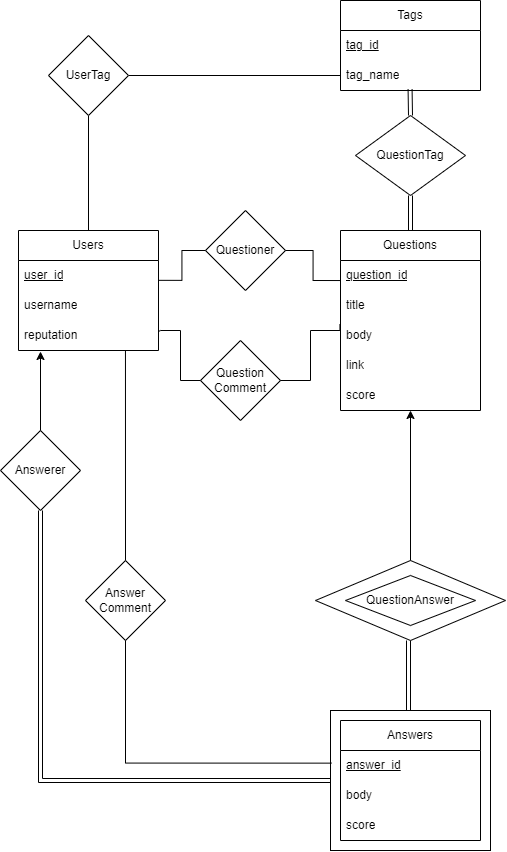

The diagram above was exported from draw.io. Its source (the exported page's mxGraphModel, read from the mxfile embedded in the PNG):
<mxGraphModel dx="1843" dy="796" grid="1" gridSize="10" guides="1" tooltips="1" connect="1" arrows="1" fold="1" page="1" pageScale="1" pageWidth="850" pageHeight="1100" math="0" shadow="0" extFonts="Permanent Marker^https://fonts.googleapis.com/css?family=Permanent+Marker">
  <root>
    <mxCell id="0" />
    <mxCell id="1" parent="0" />
    <mxCell id="tti9afsV_uy9tUJXq-76-34" style="edgeStyle=orthogonalEdgeStyle;rounded=0;orthogonalLoop=1;jettySize=auto;html=1;exitX=0.5;exitY=1;exitDx=0;exitDy=0;entryX=0.5;entryY=0;entryDx=0;entryDy=0;endArrow=none;endFill=0;" edge="1" parent="1" source="tti9afsV_uy9tUJXq-76-22" target="tti9afsV_uy9tUJXq-76-5">
      <mxGeometry relative="1" as="geometry" />
    </mxCell>
    <mxCell id="tti9afsV_uy9tUJXq-76-5" value="Users" style="swimlane;fontStyle=0;childLayout=stackLayout;horizontal=1;startSize=30;horizontalStack=0;resizeParent=1;resizeParentMax=0;resizeLast=0;collapsible=1;marginBottom=0;whiteSpace=wrap;html=1;" vertex="1" parent="1">
      <mxGeometry x="158" y="250" width="140" height="120" as="geometry" />
    </mxCell>
    <mxCell id="tti9afsV_uy9tUJXq-76-6" value="&lt;u&gt;user_id&lt;/u&gt;" style="text;strokeColor=none;fillColor=none;align=left;verticalAlign=middle;spacingLeft=4;spacingRight=4;overflow=hidden;points=[[0,0.5],[1,0.5]];portConstraint=eastwest;rotatable=0;whiteSpace=wrap;html=1;" vertex="1" parent="tti9afsV_uy9tUJXq-76-5">
      <mxGeometry y="30" width="140" height="30" as="geometry" />
    </mxCell>
    <mxCell id="tti9afsV_uy9tUJXq-76-56" value="username" style="text;strokeColor=none;fillColor=none;align=left;verticalAlign=middle;spacingLeft=4;spacingRight=4;overflow=hidden;points=[[0,0.5],[1,0.5]];portConstraint=eastwest;rotatable=0;whiteSpace=wrap;html=1;" vertex="1" parent="tti9afsV_uy9tUJXq-76-5">
      <mxGeometry y="60" width="140" height="30" as="geometry" />
    </mxCell>
    <mxCell id="tti9afsV_uy9tUJXq-76-7" value="reputation" style="text;strokeColor=none;fillColor=none;align=left;verticalAlign=middle;spacingLeft=4;spacingRight=4;overflow=hidden;points=[[0,0.5],[1,0.5]];portConstraint=eastwest;rotatable=0;whiteSpace=wrap;html=1;" vertex="1" parent="tti9afsV_uy9tUJXq-76-5">
      <mxGeometry y="90" width="140" height="30" as="geometry" />
    </mxCell>
    <mxCell id="tti9afsV_uy9tUJXq-76-9" value="Questions" style="swimlane;fontStyle=0;childLayout=stackLayout;horizontal=1;startSize=30;horizontalStack=0;resizeParent=1;resizeParentMax=0;resizeLast=0;collapsible=1;marginBottom=0;whiteSpace=wrap;html=1;" vertex="1" parent="1">
      <mxGeometry x="480" y="250" width="140" height="180" as="geometry" />
    </mxCell>
    <mxCell id="tti9afsV_uy9tUJXq-76-10" value="&lt;u&gt;question_id&lt;/u&gt;" style="text;strokeColor=none;fillColor=none;align=left;verticalAlign=middle;spacingLeft=4;spacingRight=4;overflow=hidden;points=[[0,0.5],[1,0.5]];portConstraint=eastwest;rotatable=0;whiteSpace=wrap;html=1;" vertex="1" parent="tti9afsV_uy9tUJXq-76-9">
      <mxGeometry y="30" width="140" height="30" as="geometry" />
    </mxCell>
    <mxCell id="tti9afsV_uy9tUJXq-76-54" value="title" style="text;strokeColor=none;fillColor=none;align=left;verticalAlign=middle;spacingLeft=4;spacingRight=4;overflow=hidden;points=[[0,0.5],[1,0.5]];portConstraint=eastwest;rotatable=0;whiteSpace=wrap;html=1;" vertex="1" parent="tti9afsV_uy9tUJXq-76-9">
      <mxGeometry y="60" width="140" height="30" as="geometry" />
    </mxCell>
    <mxCell id="tti9afsV_uy9tUJXq-76-53" value="body" style="text;strokeColor=none;fillColor=none;align=left;verticalAlign=middle;spacingLeft=4;spacingRight=4;overflow=hidden;points=[[0,0.5],[1,0.5]];portConstraint=eastwest;rotatable=0;whiteSpace=wrap;html=1;" vertex="1" parent="tti9afsV_uy9tUJXq-76-9">
      <mxGeometry y="90" width="140" height="30" as="geometry" />
    </mxCell>
    <mxCell id="tti9afsV_uy9tUJXq-76-55" value="link" style="text;strokeColor=none;fillColor=none;align=left;verticalAlign=middle;spacingLeft=4;spacingRight=4;overflow=hidden;points=[[0,0.5],[1,0.5]];portConstraint=eastwest;rotatable=0;whiteSpace=wrap;html=1;" vertex="1" parent="tti9afsV_uy9tUJXq-76-9">
      <mxGeometry y="120" width="140" height="30" as="geometry" />
    </mxCell>
    <mxCell id="tti9afsV_uy9tUJXq-76-11" value="score" style="text;strokeColor=none;fillColor=none;align=left;verticalAlign=middle;spacingLeft=4;spacingRight=4;overflow=hidden;points=[[0,0.5],[1,0.5]];portConstraint=eastwest;rotatable=0;whiteSpace=wrap;html=1;" vertex="1" parent="tti9afsV_uy9tUJXq-76-9">
      <mxGeometry y="150" width="140" height="30" as="geometry" />
    </mxCell>
    <mxCell id="tti9afsV_uy9tUJXq-76-15" value="Questioner" style="rhombus;whiteSpace=wrap;html=1;" vertex="1" parent="1">
      <mxGeometry x="345" y="230" width="80" height="80" as="geometry" />
    </mxCell>
    <mxCell id="tti9afsV_uy9tUJXq-76-25" style="edgeStyle=orthogonalEdgeStyle;rounded=0;orthogonalLoop=1;jettySize=auto;html=1;exitX=0.5;exitY=1;exitDx=0;exitDy=0;entryX=0.5;entryY=0;entryDx=0;entryDy=0;shape=link;" edge="1" parent="1">
      <mxGeometry relative="1" as="geometry">
        <mxPoint x="548" y="660" as="sourcePoint" />
        <mxPoint x="548" y="730" as="targetPoint" />
      </mxGeometry>
    </mxCell>
    <mxCell id="tti9afsV_uy9tUJXq-76-17" value="" style="rhombus;whiteSpace=wrap;html=1;" vertex="1" parent="1">
      <mxGeometry x="455" y="580" width="190" height="80" as="geometry" />
    </mxCell>
    <mxCell id="tti9afsV_uy9tUJXq-76-18" value="Tags" style="swimlane;fontStyle=0;childLayout=stackLayout;horizontal=1;startSize=30;horizontalStack=0;resizeParent=1;resizeParentMax=0;resizeLast=0;collapsible=1;marginBottom=0;whiteSpace=wrap;html=1;" vertex="1" parent="1">
      <mxGeometry x="480" y="20" width="140" height="90" as="geometry" />
    </mxCell>
    <mxCell id="tti9afsV_uy9tUJXq-76-19" value="&lt;u&gt;tag_id&lt;/u&gt;" style="text;strokeColor=none;fillColor=none;align=left;verticalAlign=middle;spacingLeft=4;spacingRight=4;overflow=hidden;points=[[0,0.5],[1,0.5]];portConstraint=eastwest;rotatable=0;whiteSpace=wrap;html=1;" vertex="1" parent="tti9afsV_uy9tUJXq-76-18">
      <mxGeometry y="30" width="140" height="30" as="geometry" />
    </mxCell>
    <mxCell id="tti9afsV_uy9tUJXq-76-20" value="tag_name" style="text;strokeColor=none;fillColor=none;align=left;verticalAlign=middle;spacingLeft=4;spacingRight=4;overflow=hidden;points=[[0,0.5],[1,0.5]];portConstraint=eastwest;rotatable=0;whiteSpace=wrap;html=1;" vertex="1" parent="tti9afsV_uy9tUJXq-76-18">
      <mxGeometry y="60" width="140" height="30" as="geometry" />
    </mxCell>
    <mxCell id="tti9afsV_uy9tUJXq-76-30" style="edgeStyle=orthogonalEdgeStyle;rounded=0;orthogonalLoop=1;jettySize=auto;html=1;exitX=0.5;exitY=1;exitDx=0;exitDy=0;entryX=0.5;entryY=0;entryDx=0;entryDy=0;shape=link;" edge="1" parent="1" source="tti9afsV_uy9tUJXq-76-21" target="tti9afsV_uy9tUJXq-76-9">
      <mxGeometry relative="1" as="geometry" />
    </mxCell>
    <mxCell id="tti9afsV_uy9tUJXq-76-21" value="QuestionTag" style="rhombus;whiteSpace=wrap;html=1;" vertex="1" parent="1">
      <mxGeometry x="495" y="135" width="110" height="80" as="geometry" />
    </mxCell>
    <mxCell id="tti9afsV_uy9tUJXq-76-37" style="edgeStyle=orthogonalEdgeStyle;rounded=0;orthogonalLoop=1;jettySize=auto;html=1;exitX=1;exitY=0.5;exitDx=0;exitDy=0;entryX=0;entryY=0.5;entryDx=0;entryDy=0;endArrow=none;endFill=0;" edge="1" parent="1" source="tti9afsV_uy9tUJXq-76-22" target="tti9afsV_uy9tUJXq-76-20">
      <mxGeometry relative="1" as="geometry" />
    </mxCell>
    <mxCell id="tti9afsV_uy9tUJXq-76-22" value="UserTag" style="rhombus;whiteSpace=wrap;html=1;" vertex="1" parent="1">
      <mxGeometry x="188" y="55" width="80" height="80" as="geometry" />
    </mxCell>
    <mxCell id="tti9afsV_uy9tUJXq-76-24" style="edgeStyle=orthogonalEdgeStyle;rounded=0;orthogonalLoop=1;jettySize=auto;html=1;exitX=0.5;exitY=0;exitDx=0;exitDy=0;entryX=0.5;entryY=1;entryDx=0;entryDy=0;entryPerimeter=0;" edge="1" parent="1" source="tti9afsV_uy9tUJXq-76-17" target="tti9afsV_uy9tUJXq-76-11">
      <mxGeometry relative="1" as="geometry" />
    </mxCell>
    <mxCell id="tti9afsV_uy9tUJXq-76-27" style="edgeStyle=orthogonalEdgeStyle;rounded=0;orthogonalLoop=1;jettySize=auto;html=1;exitX=1;exitY=0.5;exitDx=0;exitDy=0;entryX=0;entryY=0.668;entryDx=0;entryDy=0;entryPerimeter=0;endArrow=none;endFill=0;" edge="1" parent="1" source="tti9afsV_uy9tUJXq-76-15" target="tti9afsV_uy9tUJXq-76-10">
      <mxGeometry relative="1" as="geometry" />
    </mxCell>
    <mxCell id="tti9afsV_uy9tUJXq-76-28" style="edgeStyle=orthogonalEdgeStyle;rounded=0;orthogonalLoop=1;jettySize=auto;html=1;exitX=0;exitY=0.5;exitDx=0;exitDy=0;entryX=1.003;entryY=0.661;entryDx=0;entryDy=0;entryPerimeter=0;endArrow=none;endFill=0;" edge="1" parent="1" source="tti9afsV_uy9tUJXq-76-15" target="tti9afsV_uy9tUJXq-76-6">
      <mxGeometry relative="1" as="geometry" />
    </mxCell>
    <mxCell id="tti9afsV_uy9tUJXq-76-32" style="edgeStyle=orthogonalEdgeStyle;rounded=0;orthogonalLoop=1;jettySize=auto;html=1;exitX=0.5;exitY=0;exitDx=0;exitDy=0;entryX=0.497;entryY=0.956;entryDx=0;entryDy=0;entryPerimeter=0;shape=link;" edge="1" parent="1" source="tti9afsV_uy9tUJXq-76-21" target="tti9afsV_uy9tUJXq-76-20">
      <mxGeometry relative="1" as="geometry" />
    </mxCell>
    <mxCell id="tti9afsV_uy9tUJXq-76-48" style="edgeStyle=orthogonalEdgeStyle;rounded=0;orthogonalLoop=1;jettySize=auto;html=1;exitX=0.5;exitY=1;exitDx=0;exitDy=0;entryX=0;entryY=0.5;entryDx=0;entryDy=0;shape=link;" edge="1" parent="1" source="tti9afsV_uy9tUJXq-76-49" target="tti9afsV_uy9tUJXq-76-38">
      <mxGeometry relative="1" as="geometry">
        <mxPoint x="230" y="530" as="sourcePoint" />
        <Array as="points">
          <mxPoint x="180" y="800" />
        </Array>
      </mxGeometry>
    </mxCell>
    <mxCell id="tti9afsV_uy9tUJXq-76-38" value="" style="rounded=0;whiteSpace=wrap;html=1;" vertex="1" parent="1">
      <mxGeometry x="470" y="730" width="160" height="140" as="geometry" />
    </mxCell>
    <mxCell id="tti9afsV_uy9tUJXq-76-42" value="Answers" style="swimlane;fontStyle=0;childLayout=stackLayout;horizontal=1;startSize=30;horizontalStack=0;resizeParent=1;resizeParentMax=0;resizeLast=0;collapsible=1;marginBottom=0;whiteSpace=wrap;html=1;" vertex="1" parent="1">
      <mxGeometry x="480" y="740" width="140" height="120" as="geometry" />
    </mxCell>
    <mxCell id="tti9afsV_uy9tUJXq-76-43" value="&lt;u&gt;answer_id&lt;/u&gt;" style="text;strokeColor=none;fillColor=none;align=left;verticalAlign=middle;spacingLeft=4;spacingRight=4;overflow=hidden;points=[[0,0.5],[1,0.5]];portConstraint=eastwest;rotatable=0;whiteSpace=wrap;html=1;" vertex="1" parent="tti9afsV_uy9tUJXq-76-42">
      <mxGeometry y="30" width="140" height="30" as="geometry" />
    </mxCell>
    <mxCell id="tti9afsV_uy9tUJXq-76-57" value="body" style="text;strokeColor=none;fillColor=none;align=left;verticalAlign=middle;spacingLeft=4;spacingRight=4;overflow=hidden;points=[[0,0.5],[1,0.5]];portConstraint=eastwest;rotatable=0;whiteSpace=wrap;html=1;" vertex="1" parent="tti9afsV_uy9tUJXq-76-42">
      <mxGeometry y="60" width="140" height="30" as="geometry" />
    </mxCell>
    <mxCell id="tti9afsV_uy9tUJXq-76-44" value="score" style="text;strokeColor=none;fillColor=none;align=left;verticalAlign=middle;spacingLeft=4;spacingRight=4;overflow=hidden;points=[[0,0.5],[1,0.5]];portConstraint=eastwest;rotatable=0;whiteSpace=wrap;html=1;" vertex="1" parent="tti9afsV_uy9tUJXq-76-42">
      <mxGeometry y="90" width="140" height="30" as="geometry" />
    </mxCell>
    <mxCell id="tti9afsV_uy9tUJXq-76-45" value="QuestionAnswer" style="rhombus;whiteSpace=wrap;html=1;" vertex="1" parent="1">
      <mxGeometry x="485" y="595" width="130" height="50" as="geometry" />
    </mxCell>
    <mxCell id="tti9afsV_uy9tUJXq-76-49" value="Answerer" style="rhombus;whiteSpace=wrap;html=1;" vertex="1" parent="1">
      <mxGeometry x="140" y="450" width="80" height="80" as="geometry" />
    </mxCell>
    <mxCell id="tti9afsV_uy9tUJXq-76-52" style="edgeStyle=orthogonalEdgeStyle;rounded=0;orthogonalLoop=1;jettySize=auto;html=1;exitX=0.5;exitY=0;exitDx=0;exitDy=0;" edge="1" parent="1" source="tti9afsV_uy9tUJXq-76-49">
      <mxGeometry relative="1" as="geometry">
        <mxPoint x="180" y="371" as="targetPoint" />
        <Array as="points">
          <mxPoint x="180" y="371" />
        </Array>
      </mxGeometry>
    </mxCell>
    <mxCell id="tti9afsV_uy9tUJXq-76-59" value="Question&lt;div&gt;Comment&lt;/div&gt;" style="rhombus;whiteSpace=wrap;html=1;" vertex="1" parent="1">
      <mxGeometry x="340" y="360" width="80" height="80" as="geometry" />
    </mxCell>
    <mxCell id="tti9afsV_uy9tUJXq-76-60" style="edgeStyle=orthogonalEdgeStyle;rounded=0;orthogonalLoop=1;jettySize=auto;html=1;exitX=0;exitY=0.5;exitDx=0;exitDy=0;entryX=1.003;entryY=0.359;entryDx=0;entryDy=0;entryPerimeter=0;endArrow=none;endFill=0;" edge="1" parent="1" source="tti9afsV_uy9tUJXq-76-59" target="tti9afsV_uy9tUJXq-76-7">
      <mxGeometry relative="1" as="geometry">
        <Array as="points">
          <mxPoint x="320" y="400" />
          <mxPoint x="320" y="350" />
          <mxPoint x="300" y="350" />
        </Array>
      </mxGeometry>
    </mxCell>
    <mxCell id="tti9afsV_uy9tUJXq-76-61" style="edgeStyle=orthogonalEdgeStyle;rounded=0;orthogonalLoop=1;jettySize=auto;html=1;exitX=1;exitY=0.5;exitDx=0;exitDy=0;entryX=-0.004;entryY=0.12;entryDx=0;entryDy=0;entryPerimeter=0;endArrow=none;endFill=0;" edge="1" parent="1" source="tti9afsV_uy9tUJXq-76-59" target="tti9afsV_uy9tUJXq-76-53">
      <mxGeometry relative="1" as="geometry">
        <Array as="points">
          <mxPoint x="450" y="400" />
          <mxPoint x="450" y="350" />
          <mxPoint x="479" y="350" />
        </Array>
      </mxGeometry>
    </mxCell>
    <mxCell id="tti9afsV_uy9tUJXq-76-62" value="&lt;div&gt;Answer&lt;/div&gt;Comment" style="rhombus;whiteSpace=wrap;html=1;" vertex="1" parent="1">
      <mxGeometry x="225" y="580" width="80" height="80" as="geometry" />
    </mxCell>
    <mxCell id="tti9afsV_uy9tUJXq-76-63" style="edgeStyle=orthogonalEdgeStyle;rounded=0;orthogonalLoop=1;jettySize=auto;html=1;exitX=0.5;exitY=0;exitDx=0;exitDy=0;entryX=0.764;entryY=1.017;entryDx=0;entryDy=0;entryPerimeter=0;endArrow=none;endFill=0;" edge="1" parent="1" source="tti9afsV_uy9tUJXq-76-62" target="tti9afsV_uy9tUJXq-76-7">
      <mxGeometry relative="1" as="geometry" />
    </mxCell>
    <mxCell id="tti9afsV_uy9tUJXq-76-64" style="edgeStyle=orthogonalEdgeStyle;rounded=0;orthogonalLoop=1;jettySize=auto;html=1;exitX=0.5;exitY=1;exitDx=0;exitDy=0;entryX=0.006;entryY=0.376;entryDx=0;entryDy=0;entryPerimeter=0;endArrow=none;endFill=0;" edge="1" parent="1" source="tti9afsV_uy9tUJXq-76-62" target="tti9afsV_uy9tUJXq-76-38">
      <mxGeometry relative="1" as="geometry" />
    </mxCell>
  </root>
</mxGraphModel>